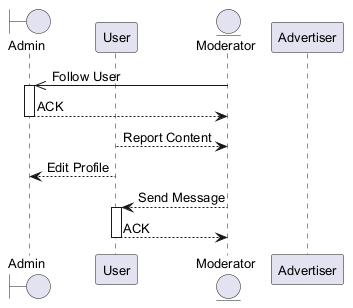

The diagram above was rendered by PlantUML. Its source (embedded in the PNG):
@startuml
skinparam defaultFontSize 13
boundary "Admin" as A
participant "User" as U
entity "Moderator" as M
participant "Advertiser" as A2
M ->> A : Follow User
activate A
A --> M : ACK
deactivate A
U --> M : Report Content
U --> A : Edit Profile
M --> U : Send Message
activate U
U --> M : ACK
deactivate U
@enduml